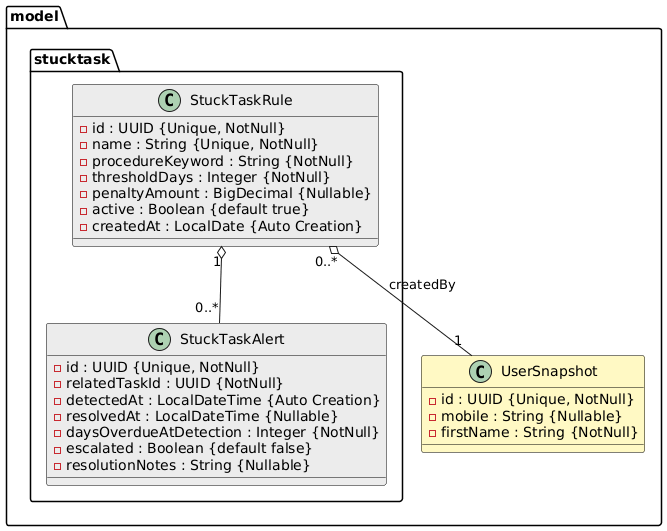

The diagram above was rendered by PlantUML. Its source (embedded in the PNG):
@startuml
skinparam class {
  BackgroundColor #ECECEC
  BorderColor Black
}

package "model" {

  class UserSnapshot #FFF9C4 {
    - id : UUID {Unique, NotNull}
    - mobile : String {Nullable}
    - firstName : String {NotNull}
  }

  package "stucktask" {

    class StuckTaskRule {
      - id : UUID {Unique, NotNull}
      - name : String {Unique, NotNull}
      - procedureKeyword : String {NotNull}
      - thresholdDays : Integer {NotNull}
      - penaltyAmount : BigDecimal {Nullable}
      - active : Boolean {default true}
      - createdAt : LocalDate {Auto Creation}
    }

    class StuckTaskAlert {
      - id : UUID {Unique, NotNull}
      - relatedTaskId : UUID {NotNull}
      - detectedAt : LocalDateTime {Auto Creation}
      - resolvedAt : LocalDateTime {Nullable}
      - daysOverdueAtDetection : Integer {NotNull}
      - escalated : Boolean {default false}
      - resolutionNotes : String {Nullable}
    }

    StuckTaskRule "1" o-- "0..*" StuckTaskAlert
  }

  StuckTaskRule "0..*" o-- "1" UserSnapshot : createdBy

}
@enduml